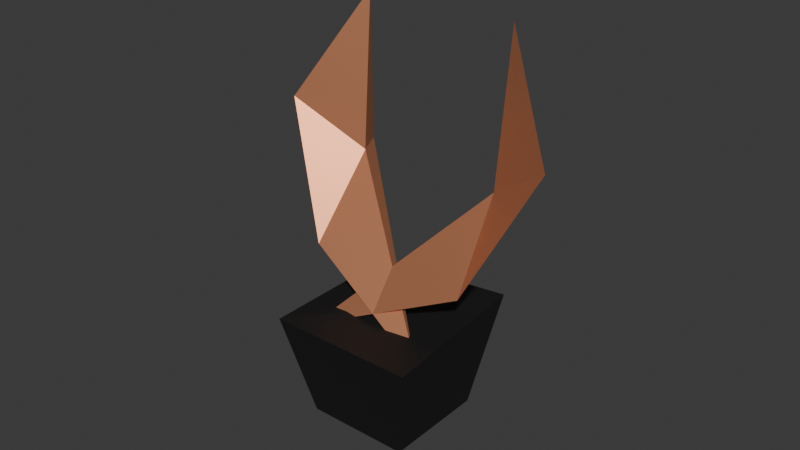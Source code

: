 # Source: Statue1.blend  (saved by Blender 5.3.31; exported with 4.5.12 LTS)
import bpy
from mathutils import Matrix  # noqa: F401  (used for matrix-valued properties, if any)

bpy.ops.wm.read_factory_settings(use_empty=True)
scene = bpy.context.scene
scene.name = 'Scene'

# ---- collections
col_collection = bpy.data.collections.new('Collection'); scene.collection.children.link(col_collection)

# ---- materials (node trees are filled in below, after node groups)
mat_material = bpy.data.materials.new('Material')
mat_material.alpha_threshold = 0.0
mat_material.use_backface_culling_lightprobe_volume = False
mat_material.roughness = 0.5
mat_material.line_color = (0.0, 0.0, 0.0, 1.0)
mat_material_001 = bpy.data.materials.new('Material.001')

# ---- material node trees
mat_material.use_nodes = True; mat_material.node_tree.nodes.clear()
_N = mat_material.node_tree.nodes; _L = mat_material.node_tree.links
n0 = _N.new('ShaderNodeOutputMaterial'); n0.name = 'Material Output'; n0.location = (200, 100)
n1 = _N.new('ShaderNodeBsdfPrincipled'); n1.name = 'Principled BSDF'; n1.location = (-200, 100)
n1.inputs[0].default_value = (0.009335, 0.009335, 0.009335, 1.0)
n1.inputs[10].default_value = 0.005
_L.new(n1.outputs[0], n0.inputs[0])
n0.is_active_output = True
mat_material_001.use_nodes = True; mat_material_001.node_tree.nodes.clear()
_N = mat_material_001.node_tree.nodes; _L = mat_material_001.node_tree.links
n0 = _N.new('ShaderNodeBsdfPrincipled'); n0.name = 'Principled BSDF'; n0.location = (-200, 100)
n0.inputs[0].default_value = (0.8, 0.3296, 0.1737, 1.0)
n0.inputs[1].default_value = 0.7
n0.inputs[10].default_value = 0.005
n1 = _N.new('ShaderNodeOutputMaterial'); n1.name = 'Material Output'; n1.location = (200, 100)
_L.new(n0.outputs[0], n1.inputs[0])
n1.is_active_output = True

# ---- world
world_world = bpy.data.worlds.new('World'); scene.world = world_world
world_world.use_nodes = True; world_world.node_tree.nodes.clear()
_N = world_world.node_tree.nodes; _L = world_world.node_tree.links
n0 = _N.new('ShaderNodeOutputWorld'); n0.name = 'World Output'; n0.location = (200, 100)
n1 = _N.new('ShaderNodeBackground'); n1.name = 'Background'; n1.location = (-200, 100)
n1.inputs[0].default_value = (0.05088, 0.05088, 0.05088, 1.0)
_L.new(n1.outputs[0], n0.inputs[0])
n0.is_active_output = True
world_world.color = (0.05088, 0.05088, 0.05088)
world_world.sun_shadow_jitter_overblur = 0.0

# ---- meshes
me_cube = bpy.data.meshes.new('Cube')
me_cube.from_pydata([(1.423, 1.423, 1.284), (1.0, 1.0, -1.0), (1.423, -1.423, 1.0), (1.0, -1.0, -1.0), (-1.423, 1.423, 1.0), (-1.0, 1.0, -1.0), (-1.423, -1.423, 1.0), (-1.0, -1.0, -1.0)], [], [(2, 0, 6), (3, 2, 6), (7, 6, 5), (5, 1, 3, 7), (2, 3, 0), (4, 6, 0), (0, 3, 1), (6, 7, 3), (4, 5, 6), (5, 4, 0), (1, 5, 0)])
_uv = me_cube.uv_layers.new(name='UVMap')
_uv.uv.foreach_set('vector', [0.625, 0.75, 0.625, 0.5, 0.625, 1.0, 0.375, 0.75, 0.625, 0.75, 0.625, 1.0, 0.125, 0.75, 0.625, 1.0, 0.125, 0.5, 0.125, 0.5, 0.375, 0.5, 0.375, 0.75, 0.125, 0.75, 0.625, 0.75, 0.375, 0.75, 0.625, 0.5, 0.625, 0.25, 0.625, 1.0, 0.625, 0.5, 0.625, 0.5, 0.375, 0.75, 0.375, 0.5, 0.625, 1.0, 0.125, 0.75, 0.375, 0.75, 0.625, 0.25, 0.125, 0.5, 0.625, 1.0, 0.125, 0.5, 0.625, 0.25, 0.625, 0.5, 0.375, 0.5, 0.125, 0.5, 0.625, 0.5])
me_cube.materials.append(mat_material)
me_cube.update()
me_cube_001 = bpy.data.meshes.new('Cube.001')
me_cube_001.from_pydata([(-1.0, -1.0, 0.007649), (-0.4212, 1.159, 0.2228), (-1.0, 1.0, 1.482), (1.0, -2.768, -1.296), (1.0, 2.347, 2.032), (-0.2024, 0.669, 0.3751)], [], [(1, 0, 2), (0, 1, 3), (1, 2, 4), (3, 5, 0), (2, 0, 5), (4, 2, 5), (4, 5, 1), (3, 1, 5)])
_uv = me_cube_001.uv_layers.new(name='UVMap')
_uv.uv.foreach_set('vector', [0.375, 0.25, 0.125, 0.75, 0.625, 0.25, 0.125, 0.75, 0.375, 0.25, 0.0, 0.0, 0.375, 0.25, 0.625, 0.25, 0.0, 0.0, 0.0, 0.0, 0.0, 0.0, 0.125, 0.75, 0.625, 0.25, 0.125, 0.75, 0.0, 0.0, 0.0, 0.0, 0.625, 0.25, 0.0, 0.0, 0.0, 0.0, 0.0, 0.0, 0.375, 0.25, 0.0, 0.0, 0.375, 0.25, 0.0, 0.0])
me_cube_001.materials.append(mat_material_001)
me_cube_001.update()
me_cube_002 = bpy.data.meshes.new('Cube.002')
me_cube_002.from_pydata([(-1.0, -1.0, 0.007649), (-0.4212, 1.159, 0.2228), (-1.0, 1.0, 1.482), (1.0, -2.768, -1.296), (1.0, 2.347, 2.032), (-0.2024, 0.669, 0.3751)], [], [(1, 0, 2), (0, 1, 3), (1, 2, 4), (3, 5, 0), (2, 0, 5), (4, 2, 5), (4, 5, 1), (3, 1, 5)])
_uv = me_cube_002.uv_layers.new(name='UVMap')
_uv.uv.foreach_set('vector', [0.375, 0.25, 0.125, 0.75, 0.625, 0.25, 0.125, 0.75, 0.375, 0.25, 0.0, 0.0, 0.375, 0.25, 0.625, 0.25, 0.0, 0.0, 0.0, 0.0, 0.0, 0.0, 0.125, 0.75, 0.625, 0.25, 0.125, 0.75, 0.0, 0.0, 0.0, 0.0, 0.625, 0.25, 0.0, 0.0, 0.0, 0.0, 0.0, 0.0, 0.375, 0.25, 0.0, 0.0, 0.375, 0.25, 0.0, 0.0])
me_cube_002.materials.append(mat_material_001)
me_cube_002.update()

# ---- objects
ob_cube = bpy.data.objects.new('Cube', me_cube)
ob_cube_001 = bpy.data.objects.new('Cube.001', me_cube_001)
ob_cube_002 = bpy.data.objects.new('Cube.002', me_cube_002)

# ---- transforms, parenting, visibility, modifiers, constraints
ob_cube.location = (0.0, 0.0, 0.933)
ob_cube.lock_rotations_4d = False
ob_cube.empty_display_type = 'ARROWS'
ob_cube.lineart.crease_threshold = 0.0
ob_cube_001.location = (-0.9252, 0.6447, 3.817)
ob_cube_001.rotation_euler = (0.5885, -0.4422, 0.0)
ob_cube_001.scale = (0.9823, 1.009, 1.242)
ob_cube_002.location = (0.931, 0.6447, 3.817)
ob_cube_002.rotation_euler = (0.5885, 0.4422, 0.0)
ob_cube_002.scale = (-0.9823, 1.009, 1.242)

# ---- collection membership
col_collection.objects.link(ob_cube)
col_collection.objects.link(ob_cube_001)
col_collection.objects.link(ob_cube_002)

# ---- scene / render settings (as saved in the file)
scene.frame_start = 1; scene.frame_end = 250; scene.frame_set(1)
scene.render.engine = 'BLENDER_EEVEE_NEXT'
scene.render.bake_bias = 0.0
scene.render.bake_samples = 0
scene.render.compositor_device = 'GPU'
scene.eevee.use_volume_custom_range = False
scene.eevee.fast_gi_thickness_near = 0.1
scene.eevee.fast_gi_thickness_far = 0.0
scene.eevee.ray_tracing_options.screen_trace_thickness = 0.1
bpy.context.view_layer.update()

# ---- added for rendering (the .blend has no active camera and no usable light): camera, sun
cam_auto = bpy.data.cameras.new('AutoCamera')
cam_auto.lens = 50.0
cam_auto.sensor_width = 36.0
cam_auto.clip_end = 1000.0
ob_auto_camera = bpy.data.objects.new('AutoCamera', cam_auto)
scene.collection.objects.link(ob_auto_camera)
ob_auto_camera.location = (10.9902, -12.9706, 12.4183)
ob_auto_camera.rotation_euler = (1.09748, -7.21219e-08, 0.694738)
scene.camera = ob_auto_camera
light_auto_sun = bpy.data.lights.new('AutoSun', 'SUN')
light_auto_sun.energy = 3.0
light_auto_sun.angle = 0.0523599
ob_auto_sun = bpy.data.objects.new('AutoSun', light_auto_sun)
scene.collection.objects.link(ob_auto_sun)
ob_auto_sun.rotation_euler = (0.872665, 0.174533, 0.523599)
bpy.context.view_layer.update()
